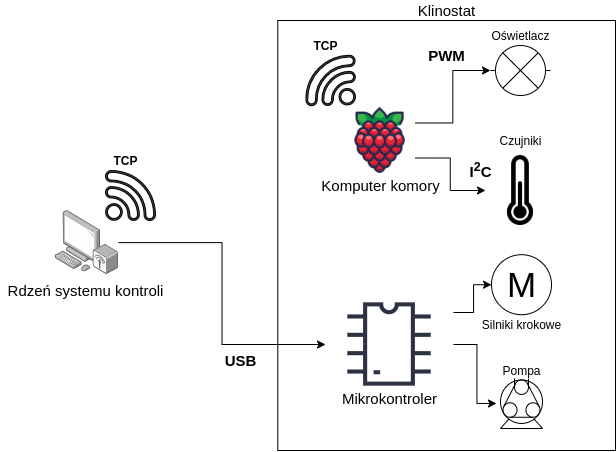

The diagram above was exported from draw.io. Its source (the exported page's mxGraphModel, read from the mxfile embedded in the PNG):
<mxGraphModel dx="1673" dy="856" grid="1" gridSize="10" guides="1" tooltips="1" connect="1" arrows="1" fold="1" page="1" pageScale="1" pageWidth="850" pageHeight="1100" math="0" shadow="0">
  <root>
    <mxCell id="0" />
    <mxCell id="1" parent="0" />
    <mxCell id="5XLk-tLHweWaoabsZrhg-18" value="" style="rounded=0;whiteSpace=wrap;html=1;strokeColor=default;fillColor=default;" vertex="1" parent="1">
      <mxGeometry x="382.28" y="280" width="337.72" height="430" as="geometry" />
    </mxCell>
    <mxCell id="5XLk-tLHweWaoabsZrhg-15" value="" style="group" vertex="1" connectable="0" parent="1">
      <mxGeometry x="409.5674974601581" y="305" width="250.4325025398419" height="180" as="geometry" />
    </mxCell>
    <mxCell id="5XLk-tLHweWaoabsZrhg-3" value="" style="shape=image;html=1;verticalAlign=top;verticalLabelPosition=bottom;labelBackgroundColor=#ffffff;imageAspect=0;aspect=fixed;image=https://cdn1.iconfinder.com/data/icons/fruit-136/64/Fruit_iconfree_Filled_Outline_raspberry-healthy-organic-food-fruit_icon-128.png" vertex="1" parent="5XLk-tLHweWaoabsZrhg-15">
      <mxGeometry x="40.00250253984189" y="60" width="70" height="70" as="geometry" />
    </mxCell>
    <mxCell id="5XLk-tLHweWaoabsZrhg-4" value="" style="shape=image;html=1;verticalAlign=top;verticalLabelPosition=bottom;labelBackgroundColor=#ffffff;imageAspect=0;aspect=fixed;image=https://cdn2.iconfinder.com/data/icons/freecns-cumulus/32/519770-82_Thermometer_Half_Full-128.png" vertex="1" parent="5XLk-tLHweWaoabsZrhg-15">
      <mxGeometry x="180.4325025398419" y="110" width="70" height="70" as="geometry" />
    </mxCell>
    <mxCell id="5XLk-tLHweWaoabsZrhg-12" style="edgeStyle=orthogonalEdgeStyle;rounded=0;orthogonalLoop=1;jettySize=auto;html=1;exitX=1;exitY=0.75;exitDx=0;exitDy=0;" edge="1" parent="5XLk-tLHweWaoabsZrhg-15" source="5XLk-tLHweWaoabsZrhg-3" target="5XLk-tLHweWaoabsZrhg-4">
      <mxGeometry relative="1" as="geometry" />
    </mxCell>
    <mxCell id="5XLk-tLHweWaoabsZrhg-8" value="" style="pointerEvents=1;verticalLabelPosition=bottom;shadow=0;dashed=0;align=center;html=1;verticalAlign=top;shape=mxgraph.electrical.miscellaneous.light_bulb;" vertex="1" parent="5XLk-tLHweWaoabsZrhg-15">
      <mxGeometry x="185.4325025398419" width="60" height="50" as="geometry" />
    </mxCell>
    <mxCell id="5XLk-tLHweWaoabsZrhg-13" style="edgeStyle=orthogonalEdgeStyle;rounded=0;orthogonalLoop=1;jettySize=auto;html=1;exitX=1;exitY=0.25;exitDx=0;exitDy=0;entryX=0;entryY=0.5;entryDx=0;entryDy=0;entryPerimeter=0;" edge="1" parent="5XLk-tLHweWaoabsZrhg-15" source="5XLk-tLHweWaoabsZrhg-3" target="5XLk-tLHweWaoabsZrhg-8">
      <mxGeometry relative="1" as="geometry" />
    </mxCell>
    <mxCell id="5XLk-tLHweWaoabsZrhg-14" value="" style="sketch=0;pointerEvents=1;shadow=0;dashed=0;html=1;strokeColor=default;fillColor=#434445;aspect=fixed;labelPosition=center;verticalLabelPosition=bottom;verticalAlign=top;align=center;outlineConnect=0;shape=mxgraph.vvd.wi_fi;rotation=-91;" vertex="1" parent="5XLk-tLHweWaoabsZrhg-15">
      <mxGeometry x="0.4325025398418916" y="10" width="50" height="50" as="geometry" />
    </mxCell>
    <mxCell id="5XLk-tLHweWaoabsZrhg-20" value="Czujniki" style="text;html=1;align=center;verticalAlign=middle;resizable=0;points=[];autosize=1;strokeColor=none;fillColor=none;" vertex="1" parent="5XLk-tLHweWaoabsZrhg-15">
      <mxGeometry x="185.4325025398419" y="85" width="60" height="20" as="geometry" />
    </mxCell>
    <mxCell id="5XLk-tLHweWaoabsZrhg-23" value="&lt;b&gt;TCP&lt;/b&gt;" style="text;html=1;align=center;verticalAlign=middle;resizable=0;points=[];autosize=1;strokeColor=none;fillColor=none;" vertex="1" parent="5XLk-tLHweWaoabsZrhg-15">
      <mxGeometry x="0.0025025398418847544" y="-10" width="40" height="20" as="geometry" />
    </mxCell>
    <mxCell id="5XLk-tLHweWaoabsZrhg-29" value="Komputer komory" style="text;html=1;align=center;verticalAlign=middle;resizable=0;points=[];autosize=1;strokeColor=none;fillColor=none;fontSize=15;" vertex="1" parent="5XLk-tLHweWaoabsZrhg-15">
      <mxGeometry x="10.002502539841892" y="130" width="130" height="20" as="geometry" />
    </mxCell>
    <mxCell id="5XLk-tLHweWaoabsZrhg-16" value="" style="group" vertex="1" connectable="0" parent="1">
      <mxGeometry x="430" y="514.2" width="241" height="173.79999999999995" as="geometry" />
    </mxCell>
    <mxCell id="5XLk-tLHweWaoabsZrhg-2" value="" style="shape=image;html=1;verticalAlign=top;verticalLabelPosition=bottom;labelBackgroundColor=#ffffff;imageAspect=0;aspect=fixed;image=https://cdn2.iconfinder.com/data/icons/electronic-13/480/3-electronic-arduino-chipset-icon-2-128.png" vertex="1" parent="5XLk-tLHweWaoabsZrhg-16">
      <mxGeometry y="25.799999999999955" width="128" height="128" as="geometry" />
    </mxCell>
    <mxCell id="5XLk-tLHweWaoabsZrhg-6" value="" style="shape=mxgraph.pid.pumps.peristaltic;html=1;pointerEvents=1;align=center;verticalLabelPosition=bottom;verticalAlign=top;dashed=0;" vertex="1" parent="5XLk-tLHweWaoabsZrhg-16">
      <mxGeometry x="175" y="123.79999999999995" width="42" height="50" as="geometry" />
    </mxCell>
    <mxCell id="5XLk-tLHweWaoabsZrhg-9" style="edgeStyle=orthogonalEdgeStyle;rounded=0;orthogonalLoop=1;jettySize=auto;html=1;entryX=-0.095;entryY=0.5;entryDx=0;entryDy=0;entryPerimeter=0;" edge="1" parent="5XLk-tLHweWaoabsZrhg-16" source="5XLk-tLHweWaoabsZrhg-2" target="5XLk-tLHweWaoabsZrhg-6">
      <mxGeometry relative="1" as="geometry" />
    </mxCell>
    <mxCell id="5XLk-tLHweWaoabsZrhg-7" value="M" style="verticalLabelPosition=middle;shadow=0;dashed=0;align=center;html=1;verticalAlign=middle;strokeWidth=1;shape=ellipse;aspect=fixed;fontSize=35;" vertex="1" parent="5XLk-tLHweWaoabsZrhg-16">
      <mxGeometry x="166" width="60" height="60" as="geometry" />
    </mxCell>
    <mxCell id="5XLk-tLHweWaoabsZrhg-10" style="edgeStyle=orthogonalEdgeStyle;rounded=0;orthogonalLoop=1;jettySize=auto;html=1;exitX=1;exitY=0.25;exitDx=0;exitDy=0;" edge="1" parent="5XLk-tLHweWaoabsZrhg-16" source="5XLk-tLHweWaoabsZrhg-2" target="5XLk-tLHweWaoabsZrhg-7">
      <mxGeometry relative="1" as="geometry" />
    </mxCell>
    <mxCell id="5XLk-tLHweWaoabsZrhg-21" value="Silniki krokowe" style="text;html=1;align=center;verticalAlign=middle;resizable=0;points=[];autosize=1;strokeColor=none;fillColor=none;" vertex="1" parent="5XLk-tLHweWaoabsZrhg-16">
      <mxGeometry x="151" y="60" width="90" height="20" as="geometry" />
    </mxCell>
    <mxCell id="5XLk-tLHweWaoabsZrhg-22" value="Pompa" style="text;html=1;align=center;verticalAlign=middle;resizable=0;points=[];autosize=1;strokeColor=none;fillColor=none;" vertex="1" parent="5XLk-tLHweWaoabsZrhg-16">
      <mxGeometry x="171" y="105.79999999999995" width="50" height="20" as="geometry" />
    </mxCell>
    <mxCell id="5XLk-tLHweWaoabsZrhg-28" value="Mikrokontroler" style="text;html=1;align=center;verticalAlign=middle;resizable=0;points=[];autosize=1;strokeColor=none;fillColor=none;fontSize=15;" vertex="1" parent="5XLk-tLHweWaoabsZrhg-16">
      <mxGeometry x="9" y="133.79999999999995" width="110" height="20" as="geometry" />
    </mxCell>
    <mxCell id="5XLk-tLHweWaoabsZrhg-19" value="Oświetlacz" style="text;html=1;align=center;verticalAlign=middle;resizable=0;points=[];autosize=1;strokeColor=none;fillColor=none;" vertex="1" parent="1">
      <mxGeometry x="590" y="285" width="70" height="20" as="geometry" />
    </mxCell>
    <mxCell id="5XLk-tLHweWaoabsZrhg-25" value="" style="group" vertex="1" connectable="0" parent="1">
      <mxGeometry x="160" y="410" width="100" height="124.20000000000005" as="geometry" />
    </mxCell>
    <mxCell id="5XLk-tLHweWaoabsZrhg-17" value="" style="group" vertex="1" connectable="0" parent="5XLk-tLHweWaoabsZrhg-25">
      <mxGeometry y="20" width="100" height="104.19999999999999" as="geometry" />
    </mxCell>
    <mxCell id="5XLk-tLHweWaoabsZrhg-1" value="" style="points=[];aspect=fixed;html=1;align=center;shadow=0;dashed=0;image;image=img/lib/allied_telesis/computer_and_terminals/Personal_Computer_Wireless.svg;" vertex="1" parent="5XLk-tLHweWaoabsZrhg-17">
      <mxGeometry y="40" width="63" height="64.2" as="geometry" />
    </mxCell>
    <mxCell id="5XLk-tLHweWaoabsZrhg-5" value="" style="sketch=0;pointerEvents=1;shadow=0;dashed=0;html=1;strokeColor=default;fillColor=#434445;aspect=fixed;labelPosition=center;verticalLabelPosition=bottom;verticalAlign=top;align=center;outlineConnect=0;shape=mxgraph.vvd.wi_fi;" vertex="1" parent="5XLk-tLHweWaoabsZrhg-17">
      <mxGeometry x="50" width="50" height="50" as="geometry" />
    </mxCell>
    <mxCell id="5XLk-tLHweWaoabsZrhg-24" value="&lt;b&gt;TCP&lt;/b&gt;" style="text;html=1;align=center;verticalAlign=middle;resizable=0;points=[];autosize=1;strokeColor=none;fillColor=none;" vertex="1" parent="5XLk-tLHweWaoabsZrhg-25">
      <mxGeometry x="50" width="40" height="20" as="geometry" />
    </mxCell>
    <mxCell id="5XLk-tLHweWaoabsZrhg-26" style="edgeStyle=orthogonalEdgeStyle;rounded=0;orthogonalLoop=1;jettySize=auto;html=1;entryX=0;entryY=0.5;entryDx=0;entryDy=0;" edge="1" parent="1" source="5XLk-tLHweWaoabsZrhg-1" target="5XLk-tLHweWaoabsZrhg-2">
      <mxGeometry relative="1" as="geometry" />
    </mxCell>
    <mxCell id="5XLk-tLHweWaoabsZrhg-27" value="&lt;font style=&quot;font-size: 15px&quot;&gt;Rdzeń systemu kontroli&lt;/font&gt;" style="text;html=1;align=center;verticalAlign=middle;resizable=0;points=[];autosize=1;strokeColor=none;fillColor=none;" vertex="1" parent="1">
      <mxGeometry x="105" y="540" width="170" height="20" as="geometry" />
    </mxCell>
    <mxCell id="5XLk-tLHweWaoabsZrhg-30" value="Klinostat" style="text;html=1;align=center;verticalAlign=middle;resizable=0;points=[];autosize=1;strokeColor=none;fillColor=none;fontSize=15;" vertex="1" parent="1">
      <mxGeometry x="515.5" y="260" width="70" height="20" as="geometry" />
    </mxCell>
    <mxCell id="5XLk-tLHweWaoabsZrhg-31" value="&lt;b&gt;USB&lt;/b&gt;" style="text;html=1;align=center;verticalAlign=middle;resizable=0;points=[];autosize=1;strokeColor=none;fillColor=none;fontSize=15;" vertex="1" parent="1">
      <mxGeometry x="320" y="610" width="50" height="20" as="geometry" />
    </mxCell>
    <mxCell id="5XLk-tLHweWaoabsZrhg-32" value="&lt;b&gt;PWM&lt;/b&gt;" style="text;html=1;align=center;verticalAlign=middle;resizable=0;points=[];autosize=1;strokeColor=none;fillColor=none;fontSize=15;" vertex="1" parent="1">
      <mxGeometry x="525.5" y="305" width="50" height="20" as="geometry" />
    </mxCell>
    <mxCell id="5XLk-tLHweWaoabsZrhg-33" value="&lt;b&gt;I&lt;sup&gt;2&lt;/sup&gt;C&lt;/b&gt;" style="text;html=1;align=center;verticalAlign=middle;resizable=0;points=[];autosize=1;strokeColor=none;fillColor=none;fontSize=15;" vertex="1" parent="1">
      <mxGeometry x="565" y="415" width="40" height="30" as="geometry" />
    </mxCell>
  </root>
</mxGraphModel>